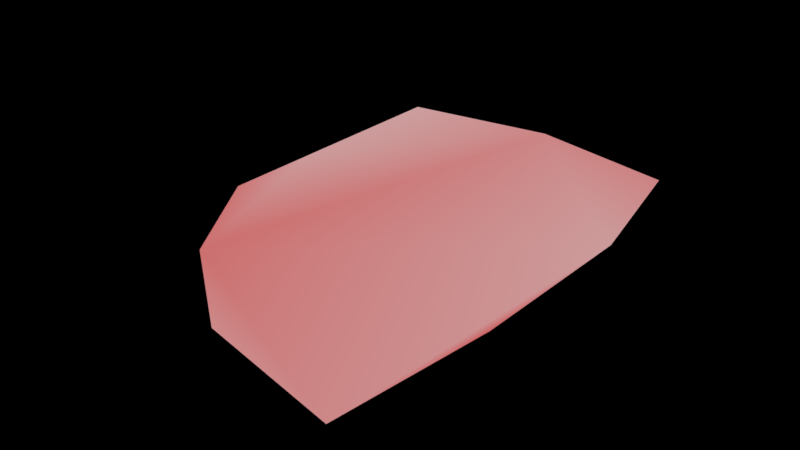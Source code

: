 # Source: Verticle_Test.blend  (saved by Blender 2.79.0; exported with 4.5.12 LTS)
import bpy
from mathutils import Matrix  # noqa: F401  (used for matrix-valued properties, if any)

bpy.ops.wm.read_factory_settings(use_empty=True)
scene = bpy.context.scene
scene.name = 'Scene'

# ---- collections
col_collection_1 = bpy.data.collections.new('Collection 1'); scene.collection.children.link(col_collection_1)

# ---- materials (node trees are filled in below, after node groups)
mat_material_001 = bpy.data.materials.new('Material.001')
mat_material_001.alpha_threshold = 0.0
mat_material_001.roughness = 0.5

# ---- material node trees
mat_material_001.use_nodes = True; mat_material_001.node_tree.nodes.clear()
_N = mat_material_001.node_tree.nodes; _L = mat_material_001.node_tree.links
n0 = _N.new('ShaderNodeOutputMaterial'); n0.name = 'Material Output'; n0.location = (300, 300)
n1 = _N.new('ShaderNodeBsdfDiffuse'); n1.name = 'Diffuse BSDF'; n1.location = (10, 300)
n2 = _N.new('ShaderNodeAttribute'); n2.name = 'Attribute'; n2.location = (-176, 293)
n2.attribute_name = 'Col'
_L.new(n1.outputs[0], n0.inputs[0])
_L.new(n2.outputs[0], n1.inputs[0])
n0.is_active_output = True

# ---- world
world_world = bpy.data.worlds.new('World'); scene.world = world_world
world_world.use_nodes = True; world_world.node_tree.nodes.clear()
_N = world_world.node_tree.nodes; _L = world_world.node_tree.links
n0 = _N.new('ShaderNodeOutputWorld'); n0.name = 'World Output'; n0.location = (300, 300)
n1 = _N.new('ShaderNodeBackground'); n1.name = 'Background'; n1.location = (10, 300)
n2 = _N.new('ShaderNodeRGB'); n2.name = 'RGB'; n2.location = (-180, 300)
n2.outputs[0].default_value = (0.0, 0.0, 0.0, 1.0)
_L.new(n1.outputs[0], n0.inputs[0])
_L.new(n2.outputs[0], n1.inputs[0])
n0.is_active_output = True
world_world.color = (0.05088, 0.05088, 0.05088)
world_world.use_sun_shadow = False
world_world.sun_shadow_jitter_overblur = 0.0
world_world.cycles.sampling_method = 'MANUAL'

# ---- meshes
me_vert_002 = bpy.data.meshes.new('Vert.002')
me_vert_002.from_pydata([(0.0, 0.0, 0.0), (0.0, 3.0, 0.0), (2.58, 3.42, 0.0), (5.1, 2.94, 0.0), (5.64, 0.48, 0.0), (5.64, -2.52, 0.0), (5.36, -5.24, 0.0), (2.88, -4.72, 0.0), (1.17, -3.43, 0.0), (0.0, -1.6, 0.0)], [], [(5, 6, 7, 8, 9, 0, 1, 2, 3, 4)])
_ca = me_vert_002.color_attributes.new('Col', 'BYTE_COLOR', 'CORNER')
_ca.data.foreach_set('color', [1.0, 0.1946, 0.1946, 1.0, 1.0, 0.402, 0.402, 1.0, 1.0, 0.4179, 0.4179, 1.0, 1.0, 0.2623, 0.2623, 1.0, 1.0, 0.2961, 0.2961, 1.0, 1.0, 0.5395, 0.5395, 1.0, 1.0, 0.5711, 0.5711, 1.0, 1.0, 0.3864, 0.3864, 1.0, 1.0, 0.3712, 0.3712, 1.0, 1.0, 0.5395, 0.5395, 1.0])
me_vert_002.materials.append(mat_material_001)
me_vert_002.use_remesh_preserve_volume = False
me_vert_002.use_remesh_preserve_attributes = False
me_vert_002.use_mirror_vertex_groups = False
me_vert_002.update()
me_vert_001 = bpy.data.meshes.new('Vert.001')
me_vert_001.from_pydata([(0.0, 0.0, 0.0), (0.0, 3.42, 0.0), (5.1, 3.42, 0.0), (5.1, 0.92, 0.0), (5.64, 0.92, 0.0), (5.64, -5.24, 0.0), (2.88, -5.24, 0.0), (2.88, -3.43, 0.0), (0.0, -3.43, 0.0), (0.0, -1.07, 0.0)], [(0, 1), (1, 2), (2, 3), (3, 4), (4, 5), (5, 6), (6, 7), (7, 8), (8, 9)], [])
me_vert_001.use_remesh_preserve_volume = False
me_vert_001.use_remesh_preserve_attributes = False
me_vert_001.use_mirror_vertex_groups = False
me_vert_001.update()

# ---- objects
ob_hroom_001 = bpy.data.objects.new('Hroom.001', me_vert_002)
ob_hroom = bpy.data.objects.new('Hroom', me_vert_001)

# ---- transforms, parenting, visibility, modifiers, constraints
ob_hroom_001.location = (0.0, 0.0, 0.1)
ob_hroom_001.lineart.crease_threshold = 0.0
ob_hroom.location = (0.0, 0.0, 0.0)
ob_hroom.lineart.crease_threshold = 0.0

# ---- collection membership
col_collection_1.objects.link(ob_hroom_001)
col_collection_1.objects.link(ob_hroom)

# ---- scene / render settings (as saved in the file)
scene.frame_start = 0; scene.frame_end = 662; scene.frame_set(5)
scene.render.engine = 'CYCLES'
scene.render.image_settings.compression = 90
scene.render.fps = 30
scene.render.dither_intensity = 0.0
scene.cycles.feature_set = 'EXPERIMENTAL'
scene.cycles.use_denoising = False
scene.cycles.samples = 128
scene.cycles.sampling_pattern = 'TABULATED_SOBOL'
scene.cycles.use_adaptive_sampling = False
scene.cycles.use_light_tree = False
scene.cycles.blur_glossy = 0.0
scene.cycles.sample_clamp_indirect = 0.0
scene.view_settings.view_transform = 'Standard'
bpy.context.view_layer.update()

# ---- added for rendering (the .blend has no active camera and no usable light): camera, sun
cam_auto = bpy.data.cameras.new('AutoCamera')
cam_auto.lens = 50.0
cam_auto.sensor_width = 36.0
cam_auto.clip_end = 1000.0
ob_auto_camera = bpy.data.objects.new('AutoCamera', cam_auto)
scene.collection.objects.link(ob_auto_camera)
ob_auto_camera.location = (12.3823, -12.3848, 7.69986)
ob_auto_camera.rotation_euler = (1.09748, -7.21219e-08, 0.694738)
scene.camera = ob_auto_camera
light_auto_sun = bpy.data.lights.new('AutoSun', 'SUN')
light_auto_sun.energy = 3.0
light_auto_sun.angle = 0.0523599
ob_auto_sun = bpy.data.objects.new('AutoSun', light_auto_sun)
scene.collection.objects.link(ob_auto_sun)
ob_auto_sun.rotation_euler = (0.872665, 0.174533, 0.523599)
bpy.context.view_layer.update()
